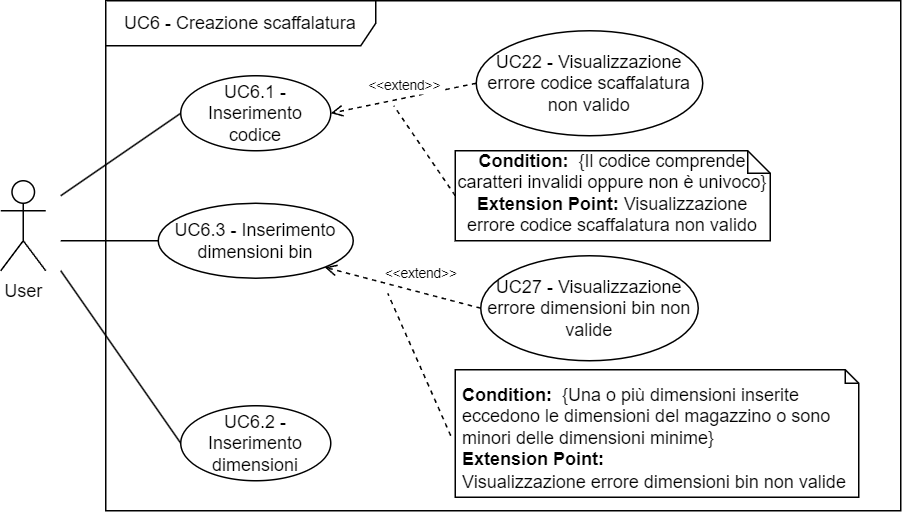

The diagram above was exported from draw.io. Its source (the exported page's mxGraphModel, read from the mxfile embedded in the PNG):
<mxGraphModel dx="1302" dy="-487" grid="1" gridSize="10" guides="1" tooltips="1" connect="1" arrows="1" fold="1" page="1" pageScale="1" pageWidth="827" pageHeight="1169" math="0" shadow="0">
  <root>
    <mxCell id="0" />
    <mxCell id="1" parent="0" />
    <mxCell id="MnJXfIwVd0HG0iWd52y3-5" value="UC6 - Creazione scaffalatura" style="shape=umlFrame;whiteSpace=wrap;html=1;pointerEvents=0;width=180;height=30;" vertex="1" parent="1">
      <mxGeometry x="80" y="1410" width="530" height="340" as="geometry" />
    </mxCell>
    <mxCell id="MnJXfIwVd0HG0iWd52y3-6" value="User" style="shape=umlActor;verticalLabelPosition=bottom;verticalAlign=top;html=1;labelPosition=center;align=center;" vertex="1" parent="1">
      <mxGeometry x="10" y="1530" width="30" height="60" as="geometry" />
    </mxCell>
    <mxCell id="MnJXfIwVd0HG0iWd52y3-7" style="edgeStyle=none;shape=connector;rounded=0;orthogonalLoop=1;jettySize=auto;html=1;exitX=0;exitY=0.5;exitDx=0;exitDy=0;labelBackgroundColor=default;strokeColor=default;align=center;verticalAlign=middle;fontFamily=Helvetica;fontSize=11;fontColor=default;endArrow=none;endFill=0;" edge="1" parent="1" source="MnJXfIwVd0HG0iWd52y3-8">
      <mxGeometry relative="1" as="geometry">
        <mxPoint x="50" y="1590" as="targetPoint" />
      </mxGeometry>
    </mxCell>
    <mxCell id="MnJXfIwVd0HG0iWd52y3-8" value="UC6.2 - Inserimento dimensioni" style="ellipse;whiteSpace=wrap;html=1;" vertex="1" parent="1">
      <mxGeometry x="130" y="1680" width="100" height="50" as="geometry" />
    </mxCell>
    <mxCell id="MnJXfIwVd0HG0iWd52y3-9" style="edgeStyle=none;shape=connector;rounded=0;orthogonalLoop=1;jettySize=auto;html=1;exitX=0;exitY=0.5;exitDx=0;exitDy=0;labelBackgroundColor=default;strokeColor=default;align=center;verticalAlign=middle;fontFamily=Helvetica;fontSize=11;fontColor=default;endArrow=none;endFill=0;" edge="1" parent="1" source="MnJXfIwVd0HG0iWd52y3-10">
      <mxGeometry relative="1" as="geometry">
        <mxPoint x="50" y="1540" as="targetPoint" />
      </mxGeometry>
    </mxCell>
    <mxCell id="MnJXfIwVd0HG0iWd52y3-10" value="UC6.1 - Inserimento codice" style="ellipse;whiteSpace=wrap;html=1;" vertex="1" parent="1">
      <mxGeometry x="130" y="1460" width="100" height="50" as="geometry" />
    </mxCell>
    <mxCell id="MnJXfIwVd0HG0iWd52y3-11" value="UC22 - Visualizzazione errore codice scaffalatura non valido" style="ellipse;whiteSpace=wrap;html=1;" vertex="1" parent="1">
      <mxGeometry x="327" y="1430" width="151" height="70" as="geometry" />
    </mxCell>
    <mxCell id="MnJXfIwVd0HG0iWd52y3-12" value="&lt;font style=&quot;font-size: 9px;&quot;&gt;&amp;lt;&amp;lt;extend&amp;gt;&amp;gt;&lt;/font&gt;" style="rounded=0;orthogonalLoop=1;jettySize=auto;html=1;exitX=0;exitY=0.5;exitDx=0;exitDy=0;entryX=1;entryY=0.5;entryDx=0;entryDy=0;dashed=1;endArrow=open;endFill=0;labelPosition=center;verticalLabelPosition=top;align=center;verticalAlign=bottom;" edge="1" parent="1" source="MnJXfIwVd0HG0iWd52y3-11" target="MnJXfIwVd0HG0iWd52y3-10">
      <mxGeometry relative="1" as="geometry">
        <mxPoint x="412" y="1419.7867965644036" as="sourcePoint" />
        <mxPoint x="330" y="1443.7867965644036" as="targetPoint" />
      </mxGeometry>
    </mxCell>
    <mxCell id="MnJXfIwVd0HG0iWd52y3-26" value="&lt;div&gt;&lt;b&gt;Condition:&amp;nbsp; &lt;/b&gt;{Il codice comprende caratteri invalidi oppure non è univoco} &lt;br&gt;&lt;/div&gt;&lt;div&gt;&lt;b&gt;Extension Point:&lt;/b&gt; Visualizzazione errore codice scaffalatura non valido&lt;br&gt;&lt;/div&gt;" style="shape=note;html=1;size=15;spacingLeft=5;align=left;html=1;overflow=fill;whiteSpace=wrap;align=center;" vertex="1" parent="1">
      <mxGeometry x="313" y="1510" width="210" height="60" as="geometry" />
    </mxCell>
    <mxCell id="MnJXfIwVd0HG0iWd52y3-27" style="rounded=0;orthogonalLoop=1;jettySize=auto;html=1;exitX=0;exitY=0.5;exitDx=0;exitDy=0;exitPerimeter=0;dashed=1;endArrow=none;endFill=0;" edge="1" parent="1" source="MnJXfIwVd0HG0iWd52y3-26">
      <mxGeometry relative="1" as="geometry">
        <mxPoint x="272" y="1480" as="targetPoint" />
        <mxPoint x="360" y="1420" as="sourcePoint" />
      </mxGeometry>
    </mxCell>
    <mxCell id="MnJXfIwVd0HG0iWd52y3-37" style="edgeStyle=orthogonalEdgeStyle;rounded=0;orthogonalLoop=1;jettySize=auto;html=1;exitX=0;exitY=0.5;exitDx=0;exitDy=0;endArrow=none;endFill=0;" edge="1" parent="1" source="MnJXfIwVd0HG0iWd52y3-36">
      <mxGeometry relative="1" as="geometry">
        <mxPoint x="50" y="1570" as="targetPoint" />
      </mxGeometry>
    </mxCell>
    <mxCell id="MnJXfIwVd0HG0iWd52y3-36" value="UC6.3 - Inserimento dimensioni bin" style="ellipse;whiteSpace=wrap;html=1;" vertex="1" parent="1">
      <mxGeometry x="115" y="1545" width="130" height="50" as="geometry" />
    </mxCell>
    <mxCell id="MnJXfIwVd0HG0iWd52y3-75" value="UC27 - Visualizzazione errore dimensioni bin non valide" style="ellipse;whiteSpace=wrap;html=1;" vertex="1" parent="1">
      <mxGeometry x="330" y="1580" width="145" height="70" as="geometry" />
    </mxCell>
    <mxCell id="MnJXfIwVd0HG0iWd52y3-77" value="&lt;font style=&quot;font-size: 9px;&quot;&gt;&amp;lt;&amp;lt;extend&amp;gt;&amp;gt;&lt;/font&gt;" style="rounded=0;orthogonalLoop=1;jettySize=auto;html=1;exitX=0;exitY=0.5;exitDx=0;exitDy=0;entryX=1;entryY=1;entryDx=0;entryDy=0;dashed=1;endArrow=open;endFill=0;labelPosition=center;verticalLabelPosition=top;align=center;verticalAlign=bottom;" edge="1" parent="1" source="MnJXfIwVd0HG0iWd52y3-75" target="MnJXfIwVd0HG0iWd52y3-36">
      <mxGeometry x="-0.2098" y="-4" relative="1" as="geometry">
        <mxPoint x="320" y="1475" as="sourcePoint" />
        <mxPoint x="240" y="1495" as="targetPoint" />
        <mxPoint as="offset" />
      </mxGeometry>
    </mxCell>
    <mxCell id="MnJXfIwVd0HG0iWd52y3-79" value="&lt;div style=&quot;border-color: var(--border-color);&quot;&gt;&lt;b style=&quot;border-color: var(--border-color);&quot;&gt;Condition:&amp;nbsp;&amp;nbsp;&lt;/b&gt;{Una o più dimensioni inserite eccedono le dimensioni del magazzino o sono minori delle dimensioni minime}&lt;br style=&quot;border-color: var(--border-color);&quot;&gt;&lt;/div&gt;&lt;div style=&quot;border-color: var(--border-color);&quot;&gt;&lt;b style=&quot;border-color: var(--border-color);&quot;&gt;Extension Point:&lt;/b&gt;&lt;br style=&quot;border-color: var(--border-color);&quot;&gt;&lt;/div&gt;Visualizzazione errore dimensioni bin non valide" style="shape=note2;boundedLbl=1;whiteSpace=wrap;html=1;size=9;verticalAlign=top;align=left;spacingLeft=3;spacingRight=3;spacingTop=-6;" vertex="1" parent="1">
      <mxGeometry x="313" y="1656" width="269" height="85" as="geometry" />
    </mxCell>
    <mxCell id="MnJXfIwVd0HG0iWd52y3-80" style="rounded=0;orthogonalLoop=1;jettySize=auto;html=1;exitX=0;exitY=0.5;exitDx=0;exitDy=0;exitPerimeter=0;dashed=1;endArrow=none;endFill=0;" edge="1" parent="1">
      <mxGeometry relative="1" as="geometry">
        <mxPoint x="268" y="1605" as="targetPoint" />
        <mxPoint x="310" y="1700" as="sourcePoint" />
      </mxGeometry>
    </mxCell>
  </root>
</mxGraphModel>